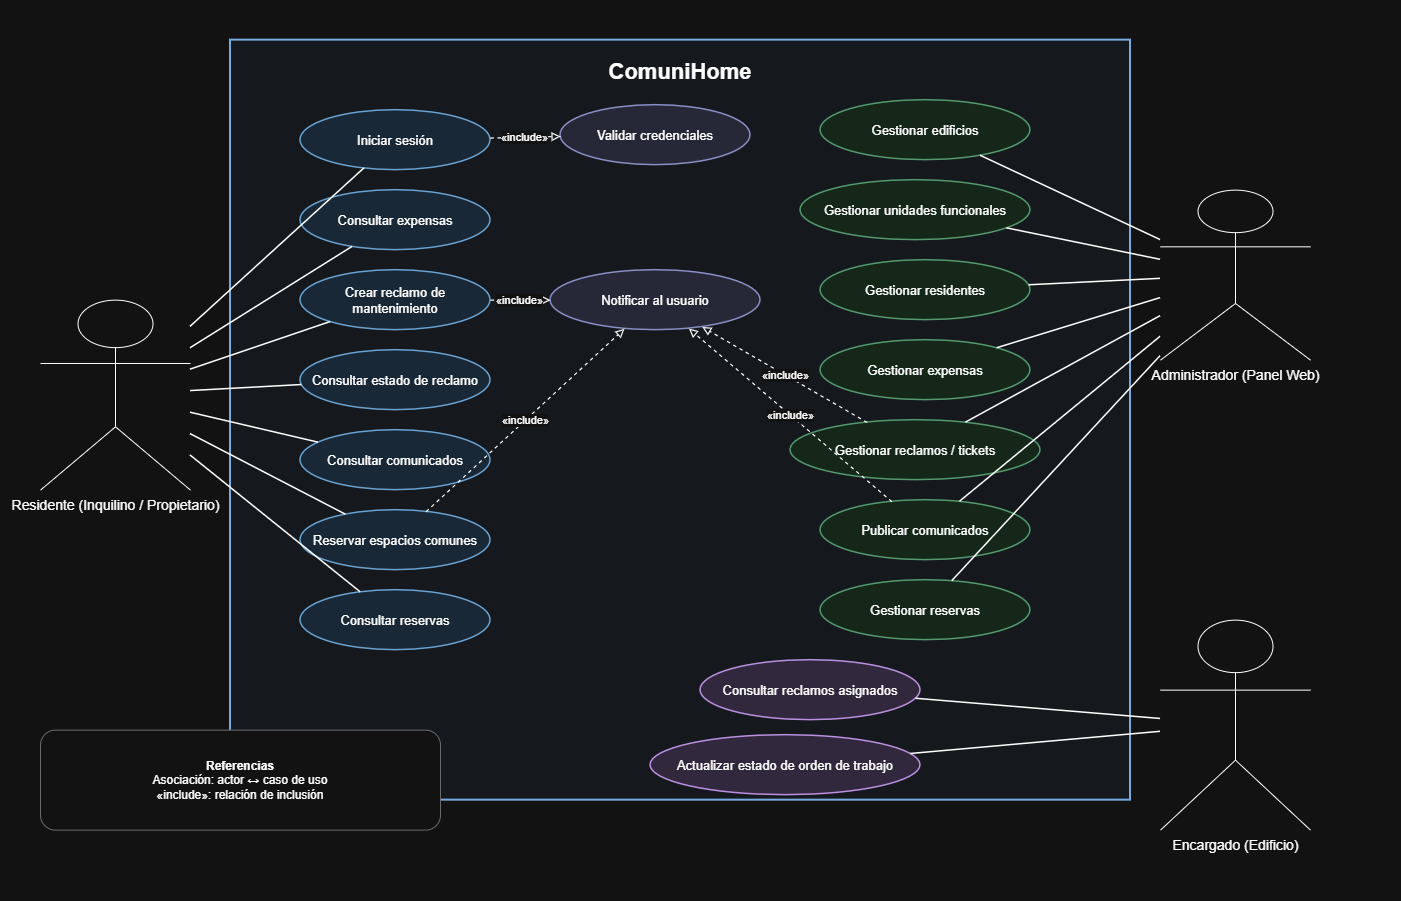

The diagram above was exported from draw.io. Its source (the exported page's mxGraphModel, read from the mxfile embedded in the PNG):
<mxGraphModel dx="1529" dy="845" grid="1" gridSize="10" guides="1" tooltips="1" connect="1" arrows="1" fold="1" page="1" pageScale="1" pageWidth="1400" pageHeight="900" math="0" shadow="0">
  <root>
    <mxCell id="0" />
    <mxCell id="1" parent="0" />
    <mxCell id="sys" parent="1" style="rounded=0;whiteSpace=wrap;html=1;fillColor=#F5F9FF;strokeColor=#1F5E9C;strokeWidth=2;fontStyle=1;fontSize=22;align=center;verticalAlign=top;spacingTop=12;" value="ComuniHome" vertex="1">
      <mxGeometry height="760" width="900" x="230" y="40" as="geometry" />
    </mxCell>
    <mxCell id="resident" parent="1" style="shape=umlActor;verticalLabelPosition=bottom;verticalAlign=top;html=1;outlineConnect=0;fontSize=14;" value="Residente (Inquilino / Propietario)" vertex="1">
      <mxGeometry height="190" width="150" x="40" y="300" as="geometry" />
    </mxCell>
    <mxCell id="admin" parent="1" style="shape=umlActor;verticalLabelPosition=bottom;verticalAlign=top;html=1;outlineConnect=0;fontSize=14;" value="Administrador (Panel Web)" vertex="1">
      <mxGeometry height="170" width="150" x="1160" y="190" as="geometry" />
    </mxCell>
    <mxCell id="guard" parent="1" style="shape=umlActor;verticalLabelPosition=bottom;verticalAlign=top;html=1;outlineConnect=0;fontSize=14;" value="Encargado (Edificio)" vertex="1">
      <mxGeometry height="210" width="150" x="1160" y="620" as="geometry" />
    </mxCell>
    <mxCell id="r1" parent="1" style="ellipse;whiteSpace=wrap;html=1;fillColor=#D9EAFB;strokeColor=#2B6CA3;strokeWidth=1.5;fontSize=13;" value="Iniciar sesión" vertex="1">
      <mxGeometry height="60" width="190" x="300" y="110" as="geometry" />
    </mxCell>
    <mxCell id="r2" parent="1" style="ellipse;whiteSpace=wrap;html=1;fillColor=#D9EAFB;strokeColor=#2B6CA3;strokeWidth=1.5;fontSize=13;" value="Consultar expensas" vertex="1">
      <mxGeometry height="60" width="190" x="300" y="190" as="geometry" />
    </mxCell>
    <mxCell id="r3" parent="1" style="ellipse;whiteSpace=wrap;html=1;fillColor=#D9EAFB;strokeColor=#2B6CA3;strokeWidth=1.5;fontSize=13;" value="Crear reclamo de mantenimiento" vertex="1">
      <mxGeometry height="60" width="190" x="300" y="270" as="geometry" />
    </mxCell>
    <mxCell id="r4" parent="1" style="ellipse;whiteSpace=wrap;html=1;fillColor=#D9EAFB;strokeColor=#2B6CA3;strokeWidth=1.5;fontSize=13;" value="Consultar estado de reclamo" vertex="1">
      <mxGeometry height="60" width="190" x="300" y="350" as="geometry" />
    </mxCell>
    <mxCell id="r5" parent="1" style="ellipse;whiteSpace=wrap;html=1;fillColor=#D9EAFB;strokeColor=#2B6CA3;strokeWidth=1.5;fontSize=13;" value="Consultar comunicados" vertex="1">
      <mxGeometry height="60" width="190" x="300" y="430" as="geometry" />
    </mxCell>
    <mxCell id="r6" parent="1" style="ellipse;whiteSpace=wrap;html=1;fillColor=#D9EAFB;strokeColor=#2B6CA3;strokeWidth=1.5;fontSize=13;" value="Reservar espacios comunes" vertex="1">
      <mxGeometry height="60" width="190" x="300" y="510" as="geometry" />
    </mxCell>
    <mxCell id="r7" parent="1" style="ellipse;whiteSpace=wrap;html=1;fillColor=#D9EAFB;strokeColor=#2B6CA3;strokeWidth=1.5;fontSize=13;" value="Consultar reservas" vertex="1">
      <mxGeometry height="60" width="190" x="300" y="590" as="geometry" />
    </mxCell>
    <mxCell id="a1" parent="1" style="ellipse;whiteSpace=wrap;html=1;fillColor=#DDF2E2;strokeColor=#3A8C58;strokeWidth=1.5;fontSize=13;" value="Gestionar edificios" vertex="1">
      <mxGeometry height="60" width="210" x="820" y="100" as="geometry" />
    </mxCell>
    <mxCell id="a2" parent="1" style="ellipse;whiteSpace=wrap;html=1;fillColor=#DDF2E2;strokeColor=#3A8C58;strokeWidth=1.5;fontSize=13;" value="Gestionar unidades funcionales" vertex="1">
      <mxGeometry height="60" width="230" x="800" y="180" as="geometry" />
    </mxCell>
    <mxCell id="a3" parent="1" style="ellipse;whiteSpace=wrap;html=1;fillColor=#DDF2E2;strokeColor=#3A8C58;strokeWidth=1.5;fontSize=13;" value="Gestionar residentes" vertex="1">
      <mxGeometry height="60" width="210" x="820" y="260" as="geometry" />
    </mxCell>
    <mxCell id="a4" parent="1" style="ellipse;whiteSpace=wrap;html=1;fillColor=#DDF2E2;strokeColor=#3A8C58;strokeWidth=1.5;fontSize=13;" value="Gestionar expensas" vertex="1">
      <mxGeometry height="60" width="210" x="820" y="340" as="geometry" />
    </mxCell>
    <mxCell id="a5" parent="1" style="ellipse;whiteSpace=wrap;html=1;fillColor=#DDF2E2;strokeColor=#3A8C58;strokeWidth=1.5;fontSize=13;" value="Gestionar reclamos / tickets" vertex="1">
      <mxGeometry height="60" width="250" x="790" y="420" as="geometry" />
    </mxCell>
    <mxCell id="a6" parent="1" style="ellipse;whiteSpace=wrap;html=1;fillColor=#DDF2E2;strokeColor=#3A8C58;strokeWidth=1.5;fontSize=13;" value="Publicar comunicados" vertex="1">
      <mxGeometry height="60" width="210" x="820" y="500" as="geometry" />
    </mxCell>
    <mxCell id="a7" parent="1" style="ellipse;whiteSpace=wrap;html=1;fillColor=#DDF2E2;strokeColor=#3A8C58;strokeWidth=1.5;fontSize=13;" value="Gestionar reservas" vertex="1">
      <mxGeometry height="60" width="210" x="820" y="580" as="geometry" />
    </mxCell>
    <mxCell id="s1" parent="1" style="ellipse;whiteSpace=wrap;html=1;fillColor=#E3E4F7;strokeColor=#6268A6;strokeWidth=1.5;fontSize=13;" value="Validar credenciales" vertex="1">
      <mxGeometry height="60" width="190" x="560" y="105" as="geometry" />
    </mxCell>
    <mxCell id="s2" parent="1" style="ellipse;whiteSpace=wrap;html=1;fillColor=#E3E4F7;strokeColor=#6268A6;strokeWidth=1.5;fontSize=13;" value="Notificar al usuario" vertex="1">
      <mxGeometry height="60" width="210" x="550" y="270" as="geometry" />
    </mxCell>
    <mxCell id="g1" parent="1" style="ellipse;whiteSpace=wrap;html=1;fillColor=#E9DDF7;strokeColor=#7A4AA8;strokeWidth=1.5;fontSize=13;" value="Consultar reclamos asignados" vertex="1">
      <mxGeometry height="60" width="220" x="700" y="660" as="geometry" />
    </mxCell>
    <mxCell id="g2" parent="1" style="ellipse;whiteSpace=wrap;html=1;fillColor=#E9DDF7;strokeColor=#7A4AA8;strokeWidth=1.5;fontSize=13;" value="Actualizar estado de orden de trabajo" vertex="1">
      <mxGeometry height="60" width="270" x="650" y="735" as="geometry" />
    </mxCell>
    <mxCell id="er0" edge="1" parent="1" source="resident" style="endArrow=none;html=1;strokeWidth=1.5;" target="r1" value="">
      <mxGeometry relative="1" as="geometry" />
    </mxCell>
    <mxCell id="er1" edge="1" parent="1" source="resident" style="endArrow=none;html=1;strokeWidth=1.5;" target="r2" value="">
      <mxGeometry relative="1" as="geometry" />
    </mxCell>
    <mxCell id="er2" edge="1" parent="1" source="resident" style="endArrow=none;html=1;strokeWidth=1.5;" target="r3" value="">
      <mxGeometry relative="1" as="geometry" />
    </mxCell>
    <mxCell id="er3" edge="1" parent="1" source="resident" style="endArrow=none;html=1;strokeWidth=1.5;" target="r4" value="">
      <mxGeometry relative="1" as="geometry" />
    </mxCell>
    <mxCell id="er4" edge="1" parent="1" source="resident" style="endArrow=none;html=1;strokeWidth=1.5;" target="r5" value="">
      <mxGeometry relative="1" as="geometry" />
    </mxCell>
    <mxCell id="er5" edge="1" parent="1" source="resident" style="endArrow=none;html=1;strokeWidth=1.5;" target="r6" value="">
      <mxGeometry relative="1" as="geometry" />
    </mxCell>
    <mxCell id="er6" edge="1" parent="1" source="resident" style="endArrow=none;html=1;strokeWidth=1.5;" target="r7" value="">
      <mxGeometry relative="1" as="geometry" />
    </mxCell>
    <mxCell id="ea0" edge="1" parent="1" source="admin" style="endArrow=none;html=1;strokeWidth=1.5;" target="a1" value="">
      <mxGeometry relative="1" as="geometry" />
    </mxCell>
    <mxCell id="ea1" edge="1" parent="1" source="admin" style="endArrow=none;html=1;strokeWidth=1.5;" target="a2" value="">
      <mxGeometry relative="1" as="geometry" />
    </mxCell>
    <mxCell id="ea2" edge="1" parent="1" source="admin" style="endArrow=none;html=1;strokeWidth=1.5;" target="a3" value="">
      <mxGeometry relative="1" as="geometry" />
    </mxCell>
    <mxCell id="ea3" edge="1" parent="1" source="admin" style="endArrow=none;html=1;strokeWidth=1.5;" target="a4" value="">
      <mxGeometry relative="1" as="geometry" />
    </mxCell>
    <mxCell id="ea4" edge="1" parent="1" source="admin" style="endArrow=none;html=1;strokeWidth=1.5;" target="a5" value="">
      <mxGeometry relative="1" as="geometry" />
    </mxCell>
    <mxCell id="ea5" edge="1" parent="1" source="admin" style="endArrow=none;html=1;strokeWidth=1.5;" target="a6" value="">
      <mxGeometry relative="1" as="geometry" />
    </mxCell>
    <mxCell id="ea6" edge="1" parent="1" source="admin" style="endArrow=none;html=1;strokeWidth=1.5;" target="a7" value="">
      <mxGeometry relative="1" as="geometry" />
    </mxCell>
    <mxCell id="eg1" edge="1" parent="1" source="guard" style="endArrow=none;html=1;strokeWidth=1.5;" target="g1" value="">
      <mxGeometry relative="1" as="geometry" />
    </mxCell>
    <mxCell id="eg2" edge="1" parent="1" source="guard" style="endArrow=none;html=1;strokeWidth=1.5;" target="g2" value="">
      <mxGeometry relative="1" as="geometry" />
    </mxCell>
    <mxCell id="inc1" edge="1" parent="1" source="r1" style="dashed=1;endArrow=block;endFill=0;html=1;fontSize=11;strokeWidth=1.2;" target="s1" value="«include»">
      <mxGeometry relative="1" as="geometry" />
    </mxCell>
    <mxCell id="inc2" edge="1" parent="1" source="r3" style="dashed=1;endArrow=block;endFill=0;html=1;fontSize=11;strokeWidth=1.2;" target="s2" value="«include»">
      <mxGeometry relative="1" as="geometry" />
    </mxCell>
    <mxCell id="inc3" edge="1" parent="1" source="r6" style="dashed=1;endArrow=block;endFill=0;html=1;fontSize=11;strokeWidth=1.2;" target="s2" value="«include»">
      <mxGeometry relative="1" as="geometry" />
    </mxCell>
    <mxCell id="inc4" edge="1" parent="1" source="a5" style="dashed=1;endArrow=block;endFill=0;html=1;fontSize=11;strokeWidth=1.2;" target="s2" value="«include»">
      <mxGeometry relative="1" as="geometry" />
    </mxCell>
    <mxCell id="inc5" edge="1" parent="1" source="a6" style="dashed=1;endArrow=block;endFill=0;html=1;fontSize=11;strokeWidth=1.2;" target="s2" value="«include»">
      <mxGeometry relative="1" as="geometry" />
    </mxCell>
    <mxCell id="legend" parent="1" style="rounded=1;whiteSpace=wrap;html=1;fillColor=#FFFFFF;strokeColor=#999999;fontSize=12;spacing=8;" value="&lt;b&gt;Referencias&lt;/b&gt;&lt;br&gt;Asociación: actor ↔ caso de uso&lt;br&gt;«include»: relación de inclusión" vertex="1">
      <mxGeometry height="100" width="400" x="40" y="730" as="geometry" />
    </mxCell>
  </root>
</mxGraphModel>